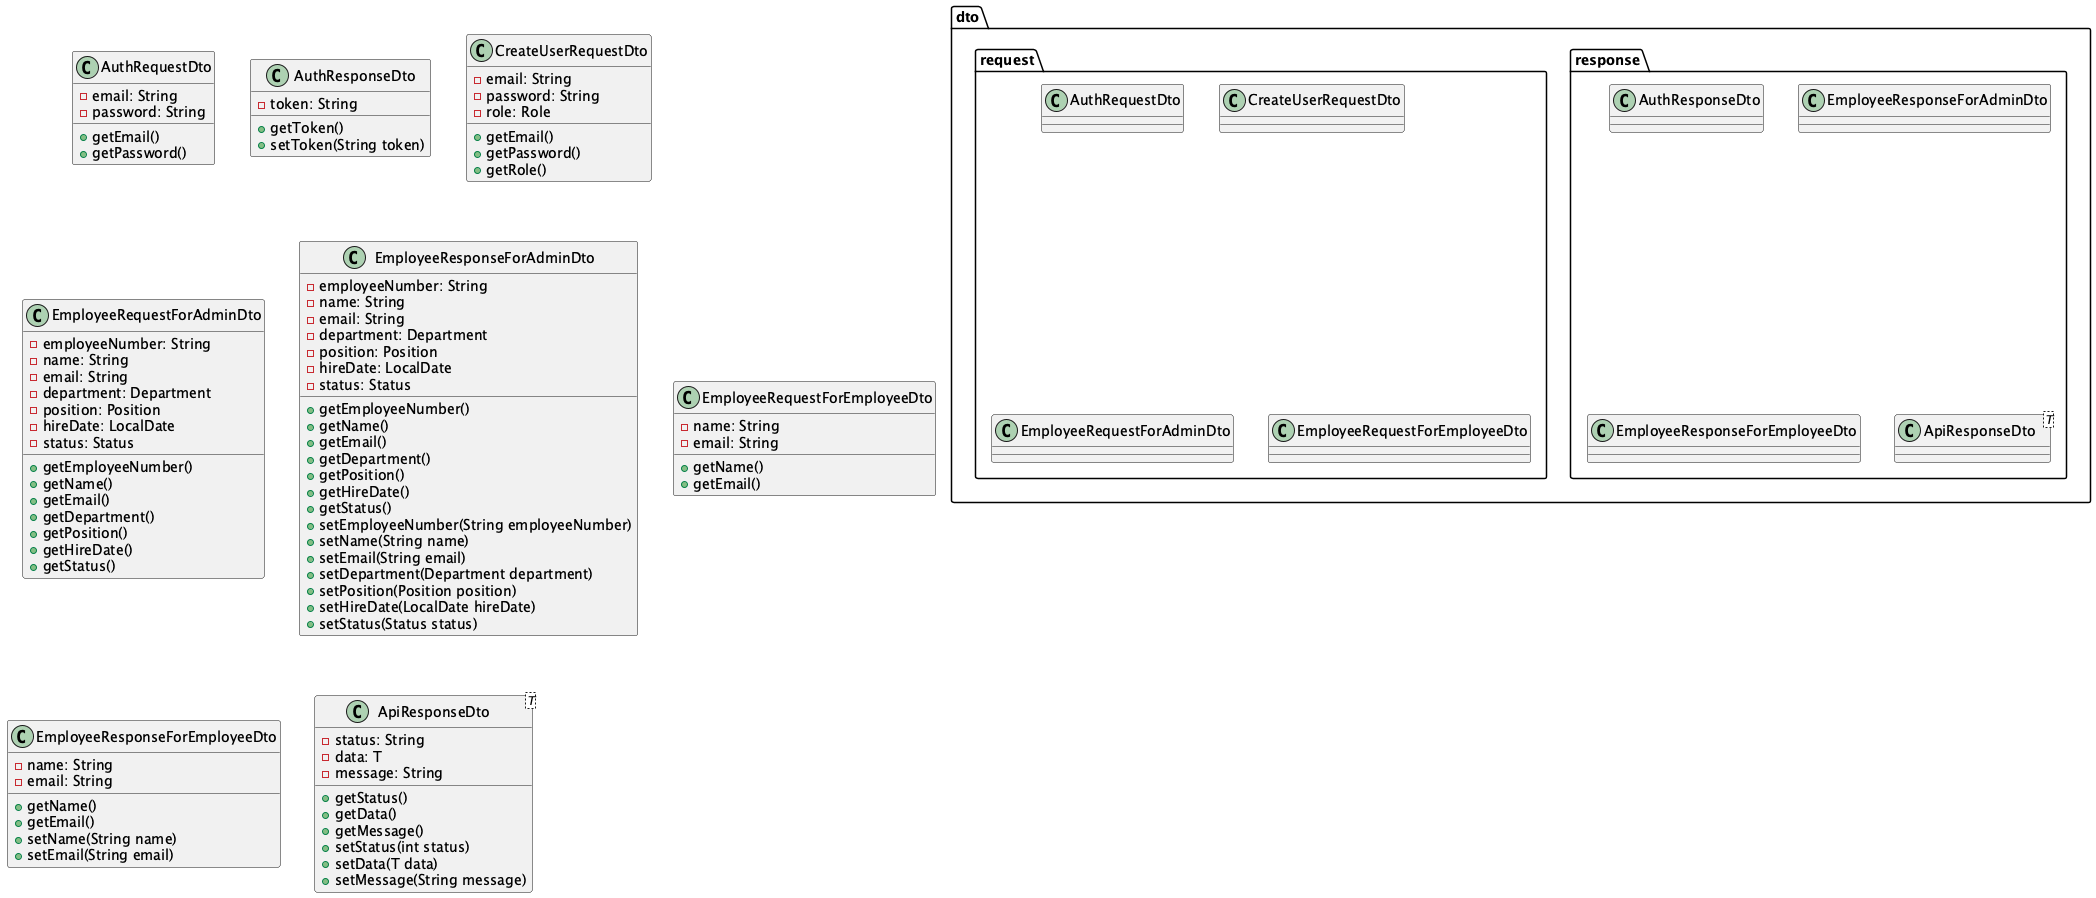

The diagram above was rendered by PlantUML. Its source (embedded in the PNG):
@startuml

package "dto.request" {
  class AuthRequestDto
  class CreateUserRequestDto
  class EmployeeRequestForAdminDto
  class EmployeeRequestForEmployeeDto
}
package "dto.response" {
  class AuthResponseDto
  class EmployeeResponseForAdminDto
  class EmployeeResponseForEmployeeDto
  class ApiResponseDto<T>
}

class AuthRequestDto {
  - email: String
  - password: String

  + getEmail()
  + getPassword()
}

class AuthResponseDto {
  - token: String

  + getToken()
  + setToken(String token)
}

class CreateUserRequestDto {
  - email: String
  - password: String
  - role: Role

  + getEmail()
  + getPassword()
  + getRole()
}

class EmployeeRequestForAdminDto {
  - employeeNumber: String
  - name: String
  - email: String
  - department: Department
  - position: Position
  - hireDate: LocalDate
  - status: Status

  + getEmployeeNumber()
  + getName()
  + getEmail()
  + getDepartment()
  + getPosition()
  + getHireDate()
  + getStatus()
}

class EmployeeResponseForAdminDto {
  - employeeNumber: String
  - name: String
  - email: String
  - department: Department
  - position: Position
  - hireDate: LocalDate
  - status: Status

  + getEmployeeNumber()
  + getName()
  + getEmail()
  + getDepartment()
  + getPosition()
  + getHireDate()
  + getStatus()
  + setEmployeeNumber(String employeeNumber)
  + setName(String name)
  + setEmail(String email)
  + setDepartment(Department department)
  + setPosition(Position position)
  + setHireDate(LocalDate hireDate)
  + setStatus(Status status)
}

class EmployeeRequestForEmployeeDto {
  - name: String
  - email: String

  + getName()
  + getEmail()
}

class EmployeeResponseForEmployeeDto {
  - name: String
  - email: String

  + getName()
  + getEmail()
  + setName(String name)
  + setEmail(String email)
}

class ApiResponseDto<T> {
  - status: String
  - data: T
  - message: String

  + getStatus()
  + getData()
  + getMessage()
  + setStatus(int status)
  + setData(T data)
  + setMessage(String message)
}

@enduml